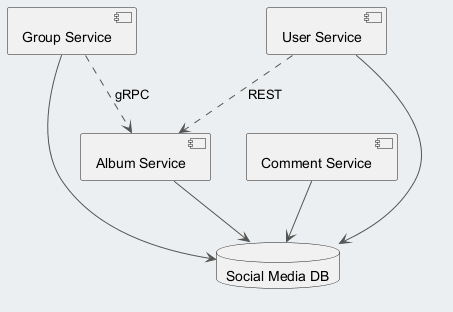

The diagram above was rendered by PlantUML. Its source (embedded in the PNG):
@startuml
skinparam backgroundColor #ECEFF1
skinparam classBackgroundColor #FFFFFF
skinparam classBorderColor #455A64
skinparam ArrowColor #555555
component "Group Service" as C_GroupService
component "User Service" as C_UserService
component "Comment Service" as C_CommentService
component "Album Service" as C_AlbumService
database "Social Media DB" as DB_social_media
C_GroupService --> DB_social_media
C_UserService --> DB_social_media
C_CommentService --> DB_social_media
C_AlbumService --> DB_social_media
C_GroupService ..> C_AlbumService : gRPC
C_UserService ..> C_AlbumService : REST
@enduml